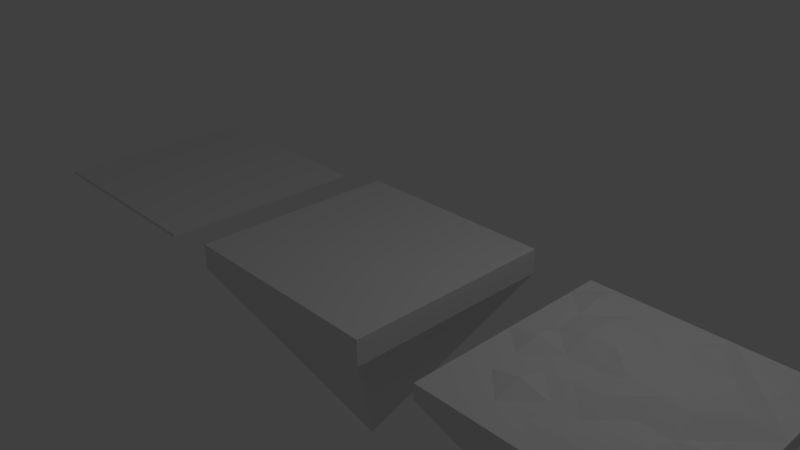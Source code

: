 # Source: GroundBlock.blend  (saved by Blender 2.78.0; exported with 4.5.12 LTS)
import bpy
from mathutils import Matrix  # noqa: F401  (used for matrix-valued properties, if any)

bpy.ops.wm.read_factory_settings(use_empty=True)
scene = bpy.context.scene
scene.name = 'Scene'

# ---- collections
col_collection_1 = bpy.data.collections.new('Collection 1'); scene.collection.children.link(col_collection_1)

# ---- materials (node trees are filled in below, after node groups)
mat_material = bpy.data.materials.new('Material')
mat_material.alpha_threshold = 0.0
mat_material.use_transparent_shadow = False
mat_material.roughness = 0.5
mat_material.line_color = (0.0, 0.0, 0.0, 1.0)
mat_material_001 = bpy.data.materials.new('Material.001')
mat_material_001.alpha_threshold = 0.0
mat_material_001.use_transparent_shadow = False
mat_material_001.roughness = 0.5
mat_material_001.line_color = (0.0, 0.0, 0.0, 1.0)
mat_material_002 = bpy.data.materials.new('Material.002')
mat_material_002.alpha_threshold = 0.0
mat_material_002.use_transparent_shadow = False
mat_material_002.roughness = 0.5
mat_material_002.line_color = (0.0, 0.0, 0.0, 1.0)

# ---- material node trees

# ---- world
world_world = bpy.data.worlds.new('World'); scene.world = world_world
world_world.color = (0.05088, 0.05088, 0.05088)
world_world.use_sun_shadow = False
world_world.sun_shadow_jitter_overblur = 0.0
world_world.cycles.sampling_method = 'MANUAL'

# ---- cameras
cam_camera = bpy.data.cameras.new('Camera')
cam_camera.clip_end = 100.0
cam_camera.lens = 35.0
cam_camera.sensor_width = 32.0
cam_camera.sensor_height = 18.0
cam_camera.ortho_scale = 7.314
cam_camera.dof.focus_distance = 0.0
cam_camera.dof.aperture_fstop = 128.0

# ---- lights
light_lamp = bpy.data.lights.new('Lamp', 'POINT')
light_lamp.transmission_factor = 0.0
light_lamp.cutoff_distance = 30.0
light_lamp.energy = 100.0
light_lamp.shadow_buffer_clip_start = 1.001
light_lamp.shadow_soft_size = 0.1
light_lamp.shadow_maximum_resolution = 0.006
light_lamp.use_absolute_resolution = True

# ---- meshes
me_cube = bpy.data.meshes.new('Cube')
me_cube.from_pydata([(1.5, 1.5, -0.2501), (0.0, 0.0, -2.898), (1.5, -1.5, -0.2501), (1.5, 1.5, 0.1024), (-1.5, 1.5, -0.2501), (-1.5, -1.5, 0.1024), (-1.5, -1.5, -0.2501), (1.5, -1.5, 0.1024), (-1.5, 1.5, 0.1024), (1.5, 0.0, -0.2501), (-1.5, 0.0, 0.1024), (-1.5, 0.0, -0.2501), (1.5, 0.0, 0.1024), (0.0, -1.5, -0.2501), (0.0, 1.5, -0.2501), (0.0, 1.5, 0.1024), (0.0, -1.5, 0.1024), (0.0, 0.0, 0.1024)], [], [(11, 6, 5, 10), (6, 11, 1), (13, 2, 7, 16), (2, 1, 9), (1, 4, 14), (1, 2, 13), (17, 10, 5, 16), (9, 0, 3, 12), (14, 4, 8, 15), (2, 9, 12, 7), (15, 8, 10, 17), (4, 11, 10, 8), (3, 15, 17, 12), (0, 14, 15, 3), (12, 17, 16, 7), (6, 13, 16, 5), (11, 4, 1), (0, 1, 14), (1, 0, 9), (13, 6, 1)])
_uv = me_cube.uv_layers.new(name='UVMap')
_uv.uv.foreach_set('vector', [0.5, 0.5492, -0.25, 0.5492, -0.25, 0.7255, 0.5, 0.7255, 0.75, 0.5492, 1.5, 0.5492, 1.5, -0.7745, 0.5, 0.5492, 1.25, 0.5492, 1.25, 0.7255, 0.5, 0.7255, 0.75, 0.5492, 1.5, -0.7745, 1.5, 0.5492, 0.5, 0.2255, -0.25, 1.549, 0.5, 1.549, 0.5, 0.2255, 1.25, 1.549, 0.5, 1.549, 0.5, 0.5, -0.25, 0.5, -0.25, -0.25, 0.5, -0.25, 0.5, 0.5492, 1.25, 0.5492, 1.25, 0.7255, 0.5, 0.7255, 0.5, 0.5492, -0.25, 0.5492, -0.25, 0.7255, 0.5, 0.7255, 0.75, 0.5492, 1.5, 0.5492, 1.5, 0.7255, 0.75, 0.7255, 0.5, 0.25, -0.25, 0.25, -0.25, -0.5, 0.5, -0.5, 0.25, 0.5492, -0.5, 0.5492, -0.5, 0.7255, 0.25, 0.7255, 0.25, 0.25, -0.5, 0.25, -0.5, -0.5, 0.25, -0.5, 0.25, 0.5492, -0.5, 0.5492, -0.5, 0.7255, 0.25, 0.7255, 0.25, 0.5, -0.5, 0.5, -0.5, -0.25, 0.25, -0.25, 0.75, 0.5492, 1.5, 0.5492, 1.5, 0.7255, 0.75, 0.7255, 0.5, 0.5492, 1.25, 0.5492, 0.5, -0.7745, 0.25, 0.5492, -0.5, -0.7745, -0.5, 0.5492, 0.5, 0.2255, 1.25, 1.549, 0.5, 1.549, 0.5, 0.5492, -0.25, 0.5492, 0.5, -0.7745])
me_cube.materials.append(mat_material)
me_cube.use_remesh_preserve_volume = False
me_cube.use_remesh_preserve_attributes = False
me_cube.use_mirror_vertex_groups = False
me_cube.update()
me_cube_001 = bpy.data.meshes.new('Cube.001')
me_cube_001.from_pydata([(1.5, 1.5, -0.02353), (1.5, -1.5, -0.02353), (1.5, 1.5, 0.02353), (-1.5, 1.5, -0.02353), (-1.5, -1.5, 0.02353), (-1.5, -1.5, -0.02353), (1.5, -1.5, 0.02353), (-1.5, 1.5, 0.02353)], [], [(5, 1, 6, 4), (1, 0, 2, 6), (0, 3, 7, 2), (2, 7, 4, 6), (3, 5, 4, 7), (3, 0, 1, 5)])
_uv = me_cube_001.uv_layers.new(name='UVMap')
_uv.uv.foreach_set('vector', [0.8453, 0.4513, 2.345, 0.4513, 2.345, 0.4748, 0.8453, 0.4748, 0.75, 0.4513, 2.25, 0.4513, 2.25, 0.4748, 0.75, 0.4748, 0.3453, 0.4513, -1.155, 0.4513, -1.155, 0.4748, 0.3453, 0.4748, 0.3453, 0.25, -1.155, 0.25, -1.155, -1.25, 0.3453, -1.25, 0.25, 0.4513, -1.25, 0.4513, -1.25, 0.4748, 0.25, 0.4748, 0.8453, 0.25, 2.345, 0.25, 2.345, -1.25, 0.8453, -1.25])
me_cube_001.materials.append(mat_material_001)
me_cube_001.use_remesh_preserve_volume = False
me_cube_001.use_remesh_preserve_attributes = False
me_cube_001.use_mirror_vertex_groups = False
me_cube_001.update()
me_cube_002 = bpy.data.meshes.new('Cube.002')
me_cube_002.from_pydata([(1.5, 1.5, -0.197), (0.0, 0.0, -2.844), (1.5, -1.5, -0.197), (1.5, 1.5, 0.01228), (-1.5, 1.5, -0.197), (-1.5, -1.5, 0.01228), (-1.5, -1.5, -0.197), (1.5, -1.5, 0.01228), (-1.5, 1.5, 0.01228), (1.5, 0.0, -0.197), (-1.5, 0.0, 0.01228), (-1.5, 0.0, -0.197), (1.5, 0.0, 0.01228), (0.0, -1.5, -0.197), (0.0, 1.5, -0.197), (0.0, 1.5, 0.01228), (0.0, -1.5, 0.01228), (0.0, 0.0, 0.107), (-1.5, 0.75, 0.01228), (0.75, 1.5, 0.01228), (1.5, -0.75, 0.01228), (-0.75, -1.5, 0.01228), (-1.5, -0.75, 0.01228), (1.5, 0.75, 0.01228), (0.75, 0.0, 0.107), (-0.75, 1.5, 0.01228), (0.75, -1.5, 0.01228), (-0.75, 0.0, 0.01228), (0.0, 0.75, 0.01228), (0.0, -0.75, 0.01228), (0.75, -0.75, 0.107), (0.75, 0.75, 0.107), (-0.75, 0.75, 0.107), (-0.75, -0.75, 0.107), (-1.5, 1.125, 0.01228), (1.125, 1.5, 0.01228), (1.5, -1.125, 0.01228), (-1.125, -1.5, 0.01228), (-1.5, -0.375, 0.01228), (1.5, 0.375, 0.01228), (1.125, 0.0, 0.01228), (-0.375, 1.5, 0.01228), (0.375, -1.5, 0.01228), (-0.375, 0.0, 0.01228), (0.0, 0.375, 0.107), (0.0, -1.125, 0.04163), (-1.5, 0.375, 0.01228), (0.375, 1.5, 0.01228), (1.5, -0.375, 0.01228), (-0.375, -1.5, 0.01228), (-1.5, -1.125, 0.01228), (1.5, 1.125, 0.01228), (0.375, 0.0, 0.107), (-1.125, 1.5, 0.01228), (1.125, -1.5, 0.01228), (-1.125, 0.0, 0.09774), (0.0, 1.125, 0.01228), (0.0, -0.375, 0.09378), (0.75, -1.125, 0.01228), (0.75, -0.375, 0.01228), (1.125, -0.75, 0.01228), (0.375, -0.75, 0.05457), (0.75, 0.375, 0.1297), (0.75, 1.125, 0.01228), (1.125, 0.75, 0.01228), (0.375, 0.75, 0.01228), (-0.75, 0.375, 0.107), (-0.75, 1.125, 0.01228), (-0.375, 0.75, 0.107), (-1.125, 0.75, 0.01228), (-0.75, -1.125, 0.01228), (-0.75, -0.375, 0.01228), (-0.375, -0.75, 0.01228), (-1.125, -0.75, 0.01228), (-1.125, -0.375, 0.01228), (-0.375, -0.375, 0.04401), (-0.375, -1.125, 0.01228), (-1.125, 1.125, 0.09508), (-0.375, 1.125, 0.01228), (-0.375, 0.375, 0.107), (0.375, 1.125, 0.107), (1.125, 1.125, 0.04112), (1.125, 0.375, 0.0828), (0.375, -0.375, 0.01228), (1.125, -0.375, 0.1023), (1.125, -1.125, 0.01228), (0.375, -1.125, 0.06507), (0.375, 0.375, 0.107), (-1.125, 0.375, 0.01228), (-1.125, -1.125, 0.01228)], [], [(11, 6, 5, 50, 22, 38, 10), (6, 11, 1), (13, 2, 7, 54, 26, 42, 16), (2, 1, 9), (1, 4, 14), (1, 2, 13), (50, 37, 89), (9, 0, 3, 51, 23, 39, 12), (14, 4, 8, 53, 25, 41, 15), (2, 9, 12, 48, 20, 36, 7), (88, 10, 55), (4, 11, 10, 46, 18, 34, 8), (44, 52, 87), (0, 14, 15, 47, 19, 35, 3), (45, 42, 86), (6, 13, 16, 49, 21, 37, 5), (11, 4, 1), (0, 1, 14), (1, 0, 9), (13, 6, 1), (58, 54, 85), (59, 60, 84), (83, 29, 61), (82, 24, 40), (63, 64, 81), (56, 65, 80), (66, 43, 79), (67, 68, 78), (34, 69, 77), (70, 49, 76), (71, 72, 75), (38, 73, 74), (71, 73, 33), (27, 74, 71), (10, 74, 55), (75, 29, 57), (17, 75, 57), (43, 71, 75), (76, 16, 45), (29, 76, 45), (72, 70, 76), (67, 69, 32), (53, 67, 25), (53, 34, 77), (78, 28, 56), (41, 56, 15), (25, 78, 41), (79, 17, 44), (68, 44, 28), (32, 79, 68), (80, 31, 63), (47, 63, 19), (47, 56, 80), (51, 64, 23), (35, 51, 3), (35, 63, 81), (39, 40, 12), (64, 39, 23), (31, 82, 64), (59, 61, 30), (52, 59, 24), (52, 57, 83), (48, 60, 20), (40, 48, 12), (40, 59, 84), (85, 7, 36), (60, 36, 20), (60, 58, 85), (58, 42, 26), (30, 86, 58), (61, 45, 86), (87, 24, 62), (31, 87, 62), (28, 87, 65), (88, 27, 66), (69, 66, 32), (18, 88, 69), (89, 21, 70), (73, 70, 33), (22, 89, 73), (50, 5, 37), (88, 46, 10), (44, 17, 52), (45, 16, 42), (58, 26, 54), (59, 30, 60), (83, 57, 29), (82, 62, 24), (63, 31, 64), (56, 28, 65), (66, 27, 43), (67, 32, 68), (34, 18, 69), (70, 21, 49), (71, 33, 72), (38, 22, 73), (71, 74, 73), (27, 55, 74), (10, 38, 74), (75, 72, 29), (17, 43, 75), (43, 27, 71), (76, 49, 16), (29, 72, 76), (72, 33, 70), (67, 77, 69), (53, 77, 67), (53, 8, 34), (78, 68, 28), (41, 78, 56), (25, 67, 78), (79, 43, 17), (68, 79, 44), (32, 66, 79), (80, 65, 31), (47, 80, 63), (47, 15, 56), (51, 81, 64), (35, 81, 51), (35, 19, 63), (39, 82, 40), (64, 82, 39), (31, 62, 82), (59, 83, 61), (52, 83, 59), (52, 17, 57), (48, 84, 60), (40, 84, 48), (40, 24, 59), (85, 54, 7), (60, 85, 36), (60, 30, 58), (58, 86, 42), (30, 61, 86), (61, 29, 45), (87, 52, 24), (31, 65, 87), (28, 44, 87), (88, 55, 27), (69, 88, 66), (18, 46, 88), (89, 37, 21), (73, 89, 70), (22, 50, 89)])
_uv = me_cube_002.uv_layers.new(name='UVMap')
_uv.uv.foreach_set('vector', [0.5, 0.4015, -0.25, 0.4015, -0.25, 0.5061, -0.0625, 0.5061, 0.125, 0.5061, 0.3125, 0.5061, 0.5, 0.5061, 0.75, 0.4015, 1.5, 0.4015, 1.5, -0.9222, 0.4342, 0.4015, 1.184, 0.4015, 1.184, 0.5061, 0.9967, 0.5061, 0.8092, 0.5061, 0.6217, 0.5061, 0.4342, 0.5061, 0.75, 0.4015, 1.5, -0.9222, 1.5, 0.4015, 0.4342, 0.07776, -0.3158, 1.402, 0.4342, 1.402, 0.4342, 0.07776, 1.184, 1.402, 0.4342, 1.402, 0.6842, 0.9375, 0.8717, 0.75, 0.8717, 0.9375, 0.5, 0.4015, 1.25, 0.4015, 1.25, 0.5061, 1.062, 0.5061, 0.875, 0.5061, 0.6875, 0.5061, 0.5, 0.5061, 0.4342, 0.4015, -0.3158, 0.4015, -0.3158, 0.5061, -0.1283, 0.5061, 0.05923, 0.5061, 0.2467, 0.5061, 0.4342, 0.5061, 0.75, 0.4015, 1.5, 0.4015, 1.5, 0.5061, 1.312, 0.5061, 1.125, 0.5061, 0.9375, 0.5061, 0.75, 0.5061, 0.8717, 0.6875, 0.6842, 0.5, 0.8717, 0.5, 0.25, 0.4015, -0.5, 0.4015, -0.5, 0.5061, -0.3125, 0.5061, -0.125, 0.5061, 0.0625, 0.5061, 0.25, 0.5061, 0.4342, 0.6875, 0.6217, 0.5, 0.6217, 0.6875, 0.1842, 0.4015, -0.5658, 0.4015, -0.5658, 0.5061, -0.3783, 0.5061, -0.1908, 0.5061, -0.00327, 0.5061, 0.1842, 0.5061, 0.4342, 0.9375, 0.6217, 0.75, 0.6217, 0.9375, 0.6842, 0.4015, 1.434, 0.4015, 1.434, 0.5061, 1.247, 0.5061, 1.059, 0.5061, 0.8717, 0.5061, 0.6842, 0.5061, 0.5, 0.4015, 1.25, 0.4015, 0.5, -0.9222, 0.1842, 0.4015, -0.5658, -0.9222, -0.5658, 0.4015, 0.5, 0.07776, 1.25, 1.402, 0.5, 1.402, 0.4342, 0.4015, -0.3158, 0.4015, 0.4342, -0.9222, 0.8092, 0.9375, 0.9967, 0.75, 0.9967, 0.9375, 0.8092, 0.3125, 0.9967, 0.125, 0.9967, 0.3125, 0.6217, 0.3125, 0.4342, 0.125, 0.6217, 0.125, 0.9967, 0.6875, 0.8092, 0.5, 0.9967, 0.5, 0.8092, 0.0625, 0.9967, -0.125, 0.9967, 0.0625, 0.4342, 0.0625, 0.6217, -0.125, 0.6217, 0.0625, 0.05923, 0.6875, 0.2467, 0.5, 0.2467, 0.6875, 0.05923, 0.0625, 0.2467, -0.125, 0.2467, 0.0625, 0.6842, 0.0625, 0.8717, -0.125, 0.8717, 0.0625, 0.05923, 0.9375, 0.2467, 0.75, 0.2467, 0.9375, 0.05923, 0.3125, 0.2467, 0.125, 0.2467, 0.3125, 0.6842, 0.3125, 0.8717, 0.125, 0.8717, 0.3125, 0.05923, 0.3125, -0.1283, 0.125, 0.05923, 0.125, 0.05923, 0.5, -0.1283, 0.3125, 0.05923, 0.3125, 0.6842, 0.5, 0.8717, 0.3125, 0.8717, 0.5, 0.2467, 0.3125, 0.4342, 0.125, 0.4342, 0.3125, 0.4342, 0.5, 0.2467, 0.3125, 0.4342, 0.3125, 0.2467, 0.5, 0.05923, 0.3125, 0.2467, 0.3125, 0.2467, 0.9375, 0.4342, 0.75, 0.4342, 0.9375, 0.4342, 0.125, 0.2467, -0.0625, 0.4342, -0.0625, 0.2467, 0.125, 0.05923, -0.0625, 0.2467, -0.0625, 0.05923, 0.0625, -0.1283, -0.125, 0.05923, -0.125, 0.8717, 0.25, 1.059, 0.0625, 1.059, 0.25, 0.8717, 0.25, 0.6842, 0.0625, 0.8717, 0.0625, 0.2467, 0.0625, 0.4342, -0.125, 0.4342, 0.0625, 0.2467, 0.25, 0.4342, 0.0625, 0.4342, 0.25, 0.05923, 0.25, 0.2467, 0.0625, 0.2467, 0.25, 0.2467, 0.6875, 0.4342, 0.5, 0.4342, 0.6875, 0.2467, 0.875, 0.4342, 0.6875, 0.4342, 0.875, 0.05923, 0.875, 0.2467, 0.6875, 0.2467, 0.875, 0.6217, 0.0625, 0.8092, -0.125, 0.8092, 0.0625, 0.6217, 0.25, 0.8092, 0.0625, 0.8092, 0.25, 0.6217, 0.25, 0.4342, 0.0625, 0.6217, 0.0625, 0.1842, 0.0625, -0.00327, -0.125, 0.1842, -0.125, 0.9967, 0.25, 1.184, 0.0625, 1.184, 0.25, 0.9967, 0.25, 0.8092, 0.0625, 0.9967, 0.0625, 0.1842, 0.6875, -0.00327, 0.5, 0.1842, 0.5, 0.9967, 0.875, 1.184, 0.6875, 1.184, 0.875, 0.8092, 0.875, 0.9967, 0.6875, 0.9967, 0.875, 0.8092, 0.3125, 0.6217, 0.125, 0.8092, 0.125, 0.6217, 0.5, 0.8092, 0.3125, 0.8092, 0.5, 0.6217, 0.5, 0.4342, 0.3125, 0.6217, 0.3125, 0.1842, 0.3125, -0.00327, 0.125, 0.1842, 0.125, 0.9967, 0.5, 1.184, 0.3125, 1.184, 0.5, 0.9967, 0.5, 0.8092, 0.3125, 0.9967, 0.3125, 0.9967, 0.9375, 1.184, 0.75, 1.184, 0.9375, 0.9967, 0.125, 1.184, -0.0625, 1.184, 0.125, 0.9967, 0.125, 0.8092, -0.0625, 0.9967, -0.0625, 0.8092, 0.9375, 0.6217, 0.75, 0.8092, 0.75, 0.8092, 0.125, 0.6217, -0.0625, 0.8092, -0.0625, 0.6217, 0.125, 0.4342, -0.0625, 0.6217, -0.0625, 0.6217, 0.6875, 0.8092, 0.5, 0.8092, 0.6875, 0.8092, 0.875, 0.6217, 0.6875, 0.8092, 0.6875, 0.4342, 0.875, 0.6217, 0.6875, 0.6217, 0.875, 0.8717, 0.6875, 1.059, 0.5, 1.059, 0.6875, 0.8717, 0.875, 1.059, 0.6875, 1.059, 0.875, 0.6842, 0.875, 0.8717, 0.6875, 0.8717, 0.875, 0.8717, 0.9375, 1.059, 0.75, 1.059, 0.9375, 0.8717, 0.125, 1.059, -0.0625, 1.059, 0.125, 0.6842, 0.125, 0.8717, -0.0625, 0.8717, 0.125, 0.6842, 0.9375, 0.6842, 0.75, 0.8717, 0.75, 0.8717, 0.6875, 0.6842, 0.6875, 0.6842, 0.5, 0.4342, 0.6875, 0.4342, 0.5, 0.6217, 0.5, 0.4342, 0.9375, 0.4342, 0.75, 0.6217, 0.75, 0.8092, 0.9375, 0.8092, 0.75, 0.9967, 0.75, 0.8092, 0.3125, 0.8092, 0.125, 0.9967, 0.125, 0.6217, 0.3125, 0.4342, 0.3125, 0.4342, 0.125, 0.9967, 0.6875, 0.8092, 0.6875, 0.8092, 0.5, 0.8092, 0.0625, 0.8092, -0.125, 0.9967, -0.125, 0.4342, 0.0625, 0.4342, -0.125, 0.6217, -0.125, 0.05923, 0.6875, 0.05923, 0.5, 0.2467, 0.5, 0.05923, 0.0625, 0.05923, -0.125, 0.2467, -0.125, 0.6842, 0.0625, 0.6842, -0.125, 0.8717, -0.125, 0.05923, 0.9375, 0.05923, 0.75, 0.2467, 0.75, 0.05923, 0.3125, 0.05923, 0.125, 0.2467, 0.125, 0.6842, 0.3125, 0.6842, 0.125, 0.8717, 0.125, 0.05923, 0.3125, -0.1283, 0.3125, -0.1283, 0.125, 0.05923, 0.5, -0.1283, 0.5, -0.1283, 0.3125, 0.6842, 0.5, 0.6842, 0.3125, 0.8717, 0.3125, 0.2467, 0.3125, 0.2467, 0.125, 0.4342, 0.125, 0.4342, 0.5, 0.2467, 0.5, 0.2467, 0.3125, 0.2467, 0.5, 0.05923, 0.5, 0.05923, 0.3125, 0.2467, 0.9375, 0.2467, 0.75, 0.4342, 0.75, 0.4342, 0.125, 0.2467, 0.125, 0.2467, -0.0625, 0.2467, 0.125, 0.05923, 0.125, 0.05923, -0.0625, 0.05923, 0.0625, -0.1283, 0.0625, -0.1283, -0.125, 0.8717, 0.25, 0.8717, 0.0625, 1.059, 0.0625, 0.8717, 0.25, 0.6842, 0.25, 0.6842, 0.0625, 0.2467, 0.0625, 0.2467, -0.125, 0.4342, -0.125, 0.2467, 0.25, 0.2467, 0.0625, 0.4342, 0.0625, 0.05923, 0.25, 0.05923, 0.0625, 0.2467, 0.0625, 0.2467, 0.6875, 0.2467, 0.5, 0.4342, 0.5, 0.2467, 0.875, 0.2467, 0.6875, 0.4342, 0.6875, 0.05923, 0.875, 0.05923, 0.6875, 0.2467, 0.6875, 0.6217, 0.0625, 0.6217, -0.125, 0.8092, -0.125, 0.6217, 0.25, 0.6217, 0.0625, 0.8092, 0.0625, 0.6217, 0.25, 0.4342, 0.25, 0.4342, 0.0625, 0.1842, 0.0625, -0.00327, 0.0625, -0.00327, -0.125, 0.9967, 0.25, 0.9967, 0.0625, 1.184, 0.0625, 0.9967, 0.25, 0.8092, 0.25, 0.8092, 0.0625, 0.1842, 0.6875, -0.00327, 0.6875, -0.00327, 0.5, 0.9967, 0.875, 0.9967, 0.6875, 1.184, 0.6875, 0.8092, 0.875, 0.8092, 0.6875, 0.9967, 0.6875, 0.8092, 0.3125, 0.6217, 0.3125, 0.6217, 0.125, 0.6217, 0.5, 0.6217, 0.3125, 0.8092, 0.3125, 0.6217, 0.5, 0.4342, 0.5, 0.4342, 0.3125, 0.1842, 0.3125, -0.00327, 0.3125, -0.00327, 0.125, 0.9967, 0.5, 0.9967, 0.3125, 1.184, 0.3125, 0.9967, 0.5, 0.8092, 0.5, 0.8092, 0.3125, 0.9967, 0.9375, 0.9967, 0.75, 1.184, 0.75, 0.9967, 0.125, 0.9967, -0.0625, 1.184, -0.0625, 0.9967, 0.125, 0.8092, 0.125, 0.8092, -0.0625, 0.8092, 0.9375, 0.6217, 0.9375, 0.6217, 0.75, 0.8092, 0.125, 0.6217, 0.125, 0.6217, -0.0625, 0.6217, 0.125, 0.4342, 0.125, 0.4342, -0.0625, 0.6217, 0.6875, 0.6217, 0.5, 0.8092, 0.5, 0.8092, 0.875, 0.6217, 0.875, 0.6217, 0.6875, 0.4342, 0.875, 0.4342, 0.6875, 0.6217, 0.6875, 0.8717, 0.6875, 0.8717, 0.5, 1.059, 0.5, 0.8717, 0.875, 0.8717, 0.6875, 1.059, 0.6875, 0.6842, 0.875, 0.6842, 0.6875, 0.8717, 0.6875, 0.8717, 0.9375, 0.8717, 0.75, 1.059, 0.75, 0.8717, 0.125, 0.8717, -0.0625, 1.059, -0.0625, 0.6842, 0.125, 0.6842, -0.0625, 0.8717, -0.0625])
me_cube_002.materials.append(mat_material_002)
me_cube_002.use_remesh_preserve_volume = False
me_cube_002.use_remesh_preserve_attributes = False
me_cube_002.use_mirror_vertex_groups = False
me_cube_002.update()

# ---- objects
ob_groundblock = bpy.data.objects.new('GroundBlock', me_cube)
ob_lamp = bpy.data.objects.new('Lamp', light_lamp)
ob_camera = bpy.data.objects.new('Camera', cam_camera)
ob_groundselectedmesh = bpy.data.objects.new('GroundSelectedMesh', me_cube_001)
ob_groundblockuneven = bpy.data.objects.new('GroundBlockUneven', me_cube_002)

# ---- transforms, parenting, visibility, modifiers, constraints
ob_groundblock.location = (0.0, 0.0, 0.0)
ob_groundblock.lock_rotations_4d = False
ob_groundblock.lock_scale = (True, True, True)
ob_groundblock.empty_display_type = 'ARROWS'
ob_groundblock.lineart.crease_threshold = 0.0
ob_lamp.location = (4.076, 1.005, 5.904)
ob_lamp.rotation_euler = (0.6503, 0.05522, 1.866)
ob_lamp.lock_rotations_4d = False
ob_lamp.empty_display_type = 'ARROWS'
ob_lamp.color = (0.0, 0.0, 0.0, 0.0)
ob_lamp.lineart.crease_threshold = 0.0
ob_camera.location = (7.481, -6.508, 5.344)
ob_camera.rotation_euler = (1.109, 0.0, 0.8149)
ob_camera.lock_rotations_4d = False
ob_camera.empty_display_type = 'ARROWS'
ob_camera.color = (0.0, 0.0, 0.0, 0.0)
ob_camera.display_type = 'WIRE'
ob_camera.lineart.crease_threshold = 0.0
ob_groundselectedmesh.location = (-3.809, 0.0, -0.07387)
ob_groundselectedmesh.lock_rotations_4d = False
ob_groundselectedmesh.lock_scale = (True, True, True)
ob_groundselectedmesh.empty_display_type = 'ARROWS'
ob_groundselectedmesh.lineart.crease_threshold = 0.0
ob_groundblockuneven.location = (3.868, 0.0, 0.0)
ob_groundblockuneven.lock_rotations_4d = False
ob_groundblockuneven.lock_scale = (True, True, True)
ob_groundblockuneven.empty_display_type = 'ARROWS'
ob_groundblockuneven.lineart.crease_threshold = 0.0

# ---- collection membership
col_collection_1.objects.link(ob_groundblock)
col_collection_1.objects.link(ob_lamp)
col_collection_1.objects.link(ob_camera)
col_collection_1.objects.link(ob_groundselectedmesh)
col_collection_1.objects.link(ob_groundblockuneven)

# ---- scene / render settings (as saved in the file)
scene.camera = ob_camera
scene.frame_start = 1; scene.frame_end = 250; scene.frame_set(1)
scene.render.engine = 'BLENDER_EEVEE_NEXT'
scene.render.resolution_percentage = 50
scene.render.dither_intensity = 0.0
scene.cycles.use_denoising = False
scene.cycles.samples = 128
scene.cycles.sampling_pattern = 'TABULATED_SOBOL'
scene.cycles.light_sampling_threshold = 0.0
scene.cycles.use_adaptive_sampling = False
scene.cycles.use_light_tree = False
scene.cycles.blur_glossy = 0.0
scene.cycles.sample_clamp_indirect = 0.0
scene.view_settings.view_transform = 'Standard'
bpy.context.view_layer.update()
